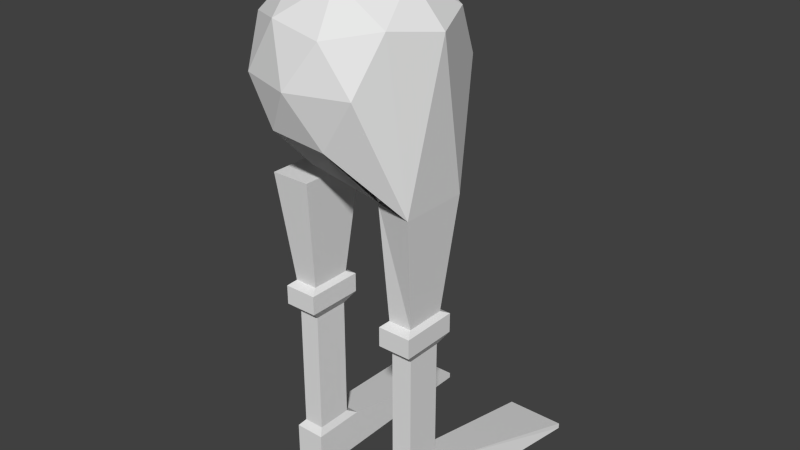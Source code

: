 # Source: Zombie1v1.blend  (saved by Blender 2.75.0; exported with 4.5.12 LTS)
import bpy
from mathutils import Matrix  # noqa: F401  (used for matrix-valued properties, if any)

bpy.ops.wm.read_factory_settings(use_empty=True)
scene = bpy.context.scene
scene.name = 'Scene'

# ---- collections
col_collection_1 = bpy.data.collections.new('Collection 1'); scene.collection.children.link(col_collection_1)

# ---- world
world_world = bpy.data.worlds.new('World'); scene.world = world_world
world_world.color = (0.05088, 0.05088, 0.05088)
world_world.use_sun_shadow = False
world_world.sun_shadow_jitter_overblur = 0.0
world_world.cycles.sampling_method = 'MANUAL'
world_world.cycles.sample_map_resolution = 256

# ---- meshes
me_cube_001 = bpy.data.meshes.new('Cube.001')
me_cube_001.from_pydata([(-0.7416, -1.0, 0.0), (-0.7416, -0.6508, 0.4318), (-1.056, 1.0, 0.0), (-1.056, 1.0, 0.05904), (-0.4186, -1.0, 0.0), (-0.4186, -0.6508, 0.4318), (-0.4186, 1.0, 0.0), (-0.4186, 1.0, 0.05904), (-0.7416, -1.215, 0.0), (-0.7416, -1.215, 0.4318), (-0.4186, -1.215, 0.4318), (-0.4186, -1.215, 0.0), (-0.4563, -0.7703, 0.5072), (-0.6798, -0.7703, 0.5072), (-0.4563, -1.16, 0.5072), (-0.6798, -1.16, 0.5072), (-0.4563, -0.7703, 1.847), (-0.6798, -0.7703, 1.847), (-0.4563, -1.16, 1.847), (-0.6798, -1.16, 1.847), (-0.3922, -0.6584, 1.956), (-0.7438, -0.6584, 1.956), (-0.3922, -1.272, 1.956), (-0.7438, -1.272, 1.956), (-0.3922, -0.6584, 2.162), (-0.7438, -0.6584, 2.162), (-0.3922, -1.272, 2.162), (-0.7438, -1.272, 2.162), (-0.4428, -0.7468, 2.208), (-0.6932, -0.7468, 2.208), (-0.4428, -1.184, 2.208), (-0.6932, -1.184, 2.208), (-0.3587, -0.5999, 3.398), (-0.7773, -0.5999, 3.398), (-0.3587, -1.331, 3.398), (-0.7773, -1.331, 3.398), (0.7981, -1.0, 0.0), (0.7981, -0.6508, 0.4318), (1.112, 1.0, 0.0), (1.112, 1.0, 0.05904), (0.4751, -1.0, 0.0), (0.4751, -0.6508, 0.4318), (0.4751, 1.0, 0.0), (0.4751, 1.0, 0.05904), (0.7981, -1.215, 0.0), (0.7981, -1.215, 0.4318), (0.4751, -1.215, 0.4318), (0.4751, -1.215, 0.0), (0.5128, -0.7703, 0.5072), (0.7363, -0.7703, 0.5072), (0.5128, -1.16, 0.5072), (0.7363, -1.16, 0.5072), (0.5128, -0.7703, 1.847), (0.7363, -0.7703, 1.847), (0.5128, -1.16, 1.847), (0.7363, -1.16, 1.847), (0.4487, -0.6584, 1.956), (0.8004, -0.6584, 1.956), (0.4487, -1.272, 1.956), (0.8004, -1.272, 1.956), (0.4487, -0.6584, 2.162), (0.8004, -0.6584, 2.162), (0.4487, -1.272, 2.162), (0.8004, -1.272, 2.162), (0.4994, -0.7468, 2.208), (0.7497, -0.7468, 2.208), (0.4994, -1.184, 2.208), (0.7497, -1.184, 2.208), (0.4152, -0.5999, 3.398), (0.8339, -0.5999, 3.398), (0.4253, -1.242, 3.423), (0.8339, -1.331, 3.398), (0.0, -0.9332, 3.533), (-0.2764, -1.784, 4.086), (-0.8944, -0.9332, 4.086), (-0.2764, -0.0826, 4.086), (0.2764, -1.784, 4.98), (-0.7236, -1.459, 4.98), (-0.7236, -0.4075, 4.98), (0.2764, -0.0826, 4.98), (0.8944, -0.9332, 4.98), (0.0, -0.9332, 5.533), (-0.1625, -1.433, 3.682), (0.2629, -1.742, 4.007), (-0.5257, -0.9332, 3.682), (-0.6882, -1.433, 4.007), (-0.1625, -0.4333, 3.682), (-0.6882, -0.4332, 4.007), (0.2629, -0.1242, 4.007), (0.0, -1.933, 4.533), (0.5878, -1.742, 4.533), (-0.9511, -1.242, 4.533), (-0.5878, -1.742, 4.533), (-0.5878, -0.1242, 4.533), (-0.9511, -0.6242, 4.533), (0.5878, -0.1242, 4.533), (0.0, 0.06675, 4.533), (0.6882, -1.433, 5.059), (-0.2629, -1.742, 5.059), (-0.8506, -0.9332, 5.059), (-0.2629, -0.1242, 5.059), (0.6882, -0.4332, 5.059), (0.1625, -1.433, 5.383), (0.5257, -0.9332, 5.383), (-0.4253, -1.242, 5.383), (-0.4253, -0.6242, 5.383), (0.1625, -0.4333, 5.383), (0.7108, -1.537, 3.966)], [], [(1, 3, 2, 0), (3, 7, 6, 2), (7, 5, 4, 6), (1, 9, 15, 13), (0, 2, 6, 4), (5, 7, 3, 1), (10, 9, 8, 11), (4, 5, 10, 11), (1, 0, 8, 9), (0, 4, 11, 8), (12, 13, 17, 16), (9, 10, 14, 15), (5, 1, 13, 12), (10, 5, 12, 14), (18, 16, 20, 22), (14, 12, 16, 18), (15, 14, 18, 19), (13, 15, 19, 17), (21, 23, 27, 25), (19, 18, 22, 23), (17, 19, 23, 21), (16, 17, 21, 20), (26, 24, 28, 30), (20, 21, 25, 24), (22, 20, 24, 26), (23, 22, 26, 27), (31, 30, 34, 35), (27, 26, 30, 31), (25, 27, 31, 29), (24, 25, 29, 28), (32, 33, 35, 34), (29, 31, 35, 33), (28, 29, 33, 32), (30, 28, 32, 34), (37, 39, 38, 36), (39, 43, 42, 38), (43, 41, 40, 42), (37, 45, 51, 49), (36, 38, 42, 40), (41, 43, 39, 37), (46, 45, 44, 47), (40, 41, 46, 47), (37, 36, 44, 45), (36, 40, 47, 44), (48, 49, 53, 52), (45, 46, 50, 51), (41, 37, 49, 48), (46, 41, 48, 50), (54, 52, 56, 58), (50, 48, 52, 54), (51, 50, 54, 55), (49, 51, 55, 53), (57, 59, 63, 61), (55, 54, 58, 59), (53, 55, 59, 57), (52, 53, 57, 56), (62, 60, 64, 66), (56, 57, 61, 60), (58, 56, 60, 62), (59, 58, 62, 63), (67, 66, 70, 71), (63, 62, 66, 67), (61, 63, 67, 65), (60, 61, 65, 64), (68, 69, 71, 70), (65, 67, 71, 69), (64, 65, 69, 68), (66, 64, 68, 70), (71, 80, 97), (72, 82, 84), (72, 84, 86), (73, 83, 89), (74, 85, 91), (75, 87, 93), (69, 101, 80), (73, 89, 92), (74, 91, 94), (75, 93, 96), (76, 97, 102), (77, 98, 104), (78, 99, 105), (79, 100, 106), (80, 101, 103), (103, 106, 81), (103, 101, 106), (101, 79, 106), (106, 105, 81), (106, 100, 105), (100, 78, 105), (105, 104, 81), (105, 99, 104), (99, 77, 104), (104, 102, 81), (104, 98, 102), (98, 76, 102), (102, 103, 81), (102, 97, 103), (97, 80, 103), (68, 86, 88), (72, 86, 68), (95, 79, 101), (96, 100, 79), (96, 93, 100), (93, 78, 100), (94, 99, 78), (94, 91, 99), (91, 77, 99), (92, 98, 77), (92, 89, 98), (89, 76, 98), (90, 97, 76), (95, 96, 79), (95, 88, 96), (88, 75, 96), (93, 94, 78), (93, 87, 94), (87, 74, 94), (91, 92, 77), (91, 85, 92), (85, 73, 92), (89, 90, 76), (89, 83, 90), (90, 107, 71, 97), (69, 80, 71), (86, 75, 88), (86, 87, 75), (86, 84, 87), (84, 74, 87), (84, 85, 74), (84, 82, 85), (82, 73, 85), (82, 70, 83), (72, 70, 82), (82, 83, 73), (83, 71, 107, 90), (69, 88, 95), (69, 95, 101)])
me_cube_001.use_remesh_preserve_volume = False
me_cube_001.use_remesh_preserve_attributes = False
me_cube_001.use_mirror_vertex_groups = False
me_cube_001.update()

# ---- objects
ob_cube = bpy.data.objects.new('Cube', me_cube_001)

# ---- transforms, parenting, visibility, modifiers, constraints
ob_cube.location = (0.0, 0.0, 0.0)
ob_cube.lineart.crease_threshold = 0.0

# ---- collection membership
col_collection_1.objects.link(ob_cube)

# ---- scene / render settings (as saved in the file)
scene.camera = ob_cube
scene.frame_start = 1; scene.frame_end = 250; scene.frame_set(31)
scene.render.engine = 'BLENDER_EEVEE_NEXT'
scene.render.resolution_percentage = 50
scene.render.dither_intensity = 0.0
scene.cycles.use_denoising = False
scene.cycles.samples = 10
scene.cycles.sampling_pattern = 'TABULATED_SOBOL'
scene.cycles.light_sampling_threshold = 0.0
scene.cycles.use_adaptive_sampling = False
scene.cycles.use_light_tree = False
scene.cycles.blur_glossy = 0.0
scene.cycles.pixel_filter_type = 'GAUSSIAN'
scene.cycles.sample_clamp_indirect = 0.0
scene.view_settings.view_transform = 'Standard'
bpy.context.view_layer.update()

# ---- added for rendering (the .blend has no active camera and no usable light): camera, sun
cam_auto = bpy.data.cameras.new('AutoCamera')
cam_auto.lens = 50.0
cam_auto.sensor_width = 36.0
cam_auto.clip_end = 1000.0
ob_auto_camera = bpy.data.objects.new('AutoCamera', cam_auto)
scene.collection.objects.link(ob_auto_camera)
ob_auto_camera.location = (6.15964, -7.82427, 7.67151)
ob_auto_camera.rotation_euler = (1.09748, -7.21219e-08, 0.694738)
scene.camera = ob_auto_camera
light_auto_sun = bpy.data.lights.new('AutoSun', 'SUN')
light_auto_sun.energy = 3.0
light_auto_sun.angle = 0.0523599
ob_auto_sun = bpy.data.objects.new('AutoSun', light_auto_sun)
scene.collection.objects.link(ob_auto_sun)
ob_auto_sun.rotation_euler = (0.872665, 0.174533, 0.523599)
bpy.context.view_layer.update()
